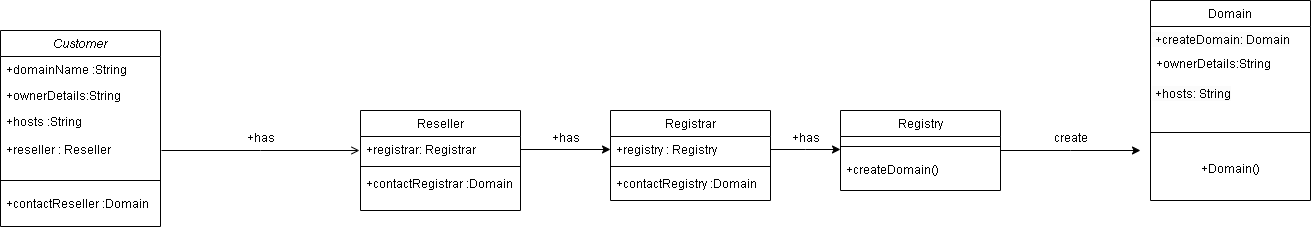

The diagram above was exported from draw.io. Its source (the exported page's mxGraphModel, read from the mxfile embedded in the PNG):
<mxGraphModel dx="961" dy="528" grid="1" gridSize="10" guides="1" tooltips="1" connect="1" arrows="1" fold="1" page="1" pageScale="1" pageWidth="827" pageHeight="1169" math="0" shadow="0">
  <root>
    <mxCell id="WIyWlLk6GJQsqaUBKTNV-0" />
    <mxCell id="WIyWlLk6GJQsqaUBKTNV-1" parent="WIyWlLk6GJQsqaUBKTNV-0" />
    <mxCell id="zkfFHV4jXpPFQw0GAbJ--0" value="Customer" style="swimlane;fontStyle=2;align=center;verticalAlign=top;childLayout=stackLayout;horizontal=1;startSize=26;horizontalStack=0;resizeParent=1;resizeLast=0;collapsible=1;marginBottom=0;rounded=0;shadow=0;strokeWidth=1;" parent="WIyWlLk6GJQsqaUBKTNV-1" vertex="1">
      <mxGeometry x="150" y="120" width="160" height="196" as="geometry">
        <mxRectangle x="230" y="140" width="160" height="26" as="alternateBounds" />
      </mxGeometry>
    </mxCell>
    <mxCell id="zkfFHV4jXpPFQw0GAbJ--1" value="+domainName :String" style="text;align=left;verticalAlign=top;spacingLeft=4;spacingRight=4;overflow=hidden;rotatable=0;points=[[0,0.5],[1,0.5]];portConstraint=eastwest;" parent="zkfFHV4jXpPFQw0GAbJ--0" vertex="1">
      <mxGeometry y="26" width="160" height="26" as="geometry" />
    </mxCell>
    <mxCell id="zkfFHV4jXpPFQw0GAbJ--2" value="+ownerDetails:String" style="text;align=left;verticalAlign=top;spacingLeft=4;spacingRight=4;overflow=hidden;rotatable=0;points=[[0,0.5],[1,0.5]];portConstraint=eastwest;rounded=0;shadow=0;html=0;" parent="zkfFHV4jXpPFQw0GAbJ--0" vertex="1">
      <mxGeometry y="52" width="160" height="26" as="geometry" />
    </mxCell>
    <mxCell id="zkfFHV4jXpPFQw0GAbJ--3" value="+hosts :String&#10;&#10;+reseller : Reseller" style="text;align=left;verticalAlign=top;spacingLeft=4;spacingRight=4;overflow=hidden;rotatable=0;points=[[0,0.5],[1,0.5]];portConstraint=eastwest;rounded=0;shadow=0;html=0;" parent="zkfFHV4jXpPFQw0GAbJ--0" vertex="1">
      <mxGeometry y="78" width="160" height="62" as="geometry" />
    </mxCell>
    <mxCell id="zkfFHV4jXpPFQw0GAbJ--4" value="" style="line;html=1;strokeWidth=1;align=left;verticalAlign=middle;spacingTop=-1;spacingLeft=3;spacingRight=3;rotatable=0;labelPosition=right;points=[];portConstraint=eastwest;" parent="zkfFHV4jXpPFQw0GAbJ--0" vertex="1">
      <mxGeometry y="140" width="160" height="20" as="geometry" />
    </mxCell>
    <mxCell id="zkfFHV4jXpPFQw0GAbJ--5" value="+contactReseller :Domain" style="text;align=left;verticalAlign=top;spacingLeft=4;spacingRight=4;overflow=hidden;rotatable=0;points=[[0,0.5],[1,0.5]];portConstraint=eastwest;" parent="zkfFHV4jXpPFQw0GAbJ--0" vertex="1">
      <mxGeometry y="160" width="160" height="20" as="geometry" />
    </mxCell>
    <mxCell id="zkfFHV4jXpPFQw0GAbJ--26" value="" style="endArrow=open;shadow=0;strokeWidth=1;rounded=0;endFill=1;edgeStyle=elbowEdgeStyle;elbow=vertical;" parent="WIyWlLk6GJQsqaUBKTNV-1" edge="1">
      <mxGeometry x="0.5" y="41" relative="1" as="geometry">
        <mxPoint x="311" y="240" as="sourcePoint" />
        <mxPoint x="509" y="240" as="targetPoint" />
        <mxPoint x="-40" y="32" as="offset" />
      </mxGeometry>
    </mxCell>
    <mxCell id="WCCA3oyQU44UPdAKP7Tx-2" value="+has" style="text;html=1;align=center;verticalAlign=middle;resizable=0;points=[];autosize=1;strokeColor=none;fillColor=none;" vertex="1" parent="WIyWlLk6GJQsqaUBKTNV-1">
      <mxGeometry x="385" y="213" width="50" height="30" as="geometry" />
    </mxCell>
    <mxCell id="WCCA3oyQU44UPdAKP7Tx-3" value="Reseller" style="swimlane;fontStyle=0;align=center;verticalAlign=top;childLayout=stackLayout;horizontal=1;startSize=26;horizontalStack=0;resizeParent=1;resizeLast=0;collapsible=1;marginBottom=0;rounded=0;shadow=0;strokeWidth=1;" vertex="1" parent="WIyWlLk6GJQsqaUBKTNV-1">
      <mxGeometry x="510" y="200" width="160" height="100" as="geometry">
        <mxRectangle x="340" y="380" width="170" height="26" as="alternateBounds" />
      </mxGeometry>
    </mxCell>
    <mxCell id="WCCA3oyQU44UPdAKP7Tx-4" value="+registrar: Registrar" style="text;align=left;verticalAlign=top;spacingLeft=4;spacingRight=4;overflow=hidden;rotatable=0;points=[[0,0.5],[1,0.5]];portConstraint=eastwest;" vertex="1" parent="WCCA3oyQU44UPdAKP7Tx-3">
      <mxGeometry y="26" width="160" height="26" as="geometry" />
    </mxCell>
    <mxCell id="WCCA3oyQU44UPdAKP7Tx-5" value="" style="line;html=1;strokeWidth=1;align=left;verticalAlign=middle;spacingTop=-1;spacingLeft=3;spacingRight=3;rotatable=0;labelPosition=right;points=[];portConstraint=eastwest;" vertex="1" parent="WCCA3oyQU44UPdAKP7Tx-3">
      <mxGeometry y="52" width="160" height="8" as="geometry" />
    </mxCell>
    <mxCell id="WCCA3oyQU44UPdAKP7Tx-8" value="+contactRegistrar :Domain" style="text;align=left;verticalAlign=top;spacingLeft=4;spacingRight=4;overflow=hidden;rotatable=0;points=[[0,0.5],[1,0.5]];portConstraint=eastwest;" vertex="1" parent="WCCA3oyQU44UPdAKP7Tx-3">
      <mxGeometry y="60" width="160" height="20" as="geometry" />
    </mxCell>
    <mxCell id="WCCA3oyQU44UPdAKP7Tx-10" value="Registrar" style="swimlane;fontStyle=0;align=center;verticalAlign=top;childLayout=stackLayout;horizontal=1;startSize=26;horizontalStack=0;resizeParent=1;resizeLast=0;collapsible=1;marginBottom=0;rounded=0;shadow=0;strokeWidth=1;" vertex="1" parent="WIyWlLk6GJQsqaUBKTNV-1">
      <mxGeometry x="760" y="200" width="160" height="90" as="geometry">
        <mxRectangle x="340" y="380" width="170" height="26" as="alternateBounds" />
      </mxGeometry>
    </mxCell>
    <mxCell id="WCCA3oyQU44UPdAKP7Tx-21" style="edgeStyle=orthogonalEdgeStyle;rounded=0;orthogonalLoop=1;jettySize=auto;html=1;" edge="1" parent="WCCA3oyQU44UPdAKP7Tx-10" source="WCCA3oyQU44UPdAKP7Tx-11">
      <mxGeometry relative="1" as="geometry">
        <mxPoint x="230" y="38.999999999999886" as="targetPoint" />
      </mxGeometry>
    </mxCell>
    <mxCell id="WCCA3oyQU44UPdAKP7Tx-11" value="+registry : Registry" style="text;align=left;verticalAlign=top;spacingLeft=4;spacingRight=4;overflow=hidden;rotatable=0;points=[[0,0.5],[1,0.5]];portConstraint=eastwest;" vertex="1" parent="WCCA3oyQU44UPdAKP7Tx-10">
      <mxGeometry y="26" width="160" height="26" as="geometry" />
    </mxCell>
    <mxCell id="WCCA3oyQU44UPdAKP7Tx-12" value="" style="line;html=1;strokeWidth=1;align=left;verticalAlign=middle;spacingTop=-1;spacingLeft=3;spacingRight=3;rotatable=0;labelPosition=right;points=[];portConstraint=eastwest;" vertex="1" parent="WCCA3oyQU44UPdAKP7Tx-10">
      <mxGeometry y="52" width="160" height="8" as="geometry" />
    </mxCell>
    <mxCell id="WCCA3oyQU44UPdAKP7Tx-13" value="+contactRegistry :Domain" style="text;align=left;verticalAlign=top;spacingLeft=4;spacingRight=4;overflow=hidden;rotatable=0;points=[[0,0.5],[1,0.5]];portConstraint=eastwest;" vertex="1" parent="WCCA3oyQU44UPdAKP7Tx-10">
      <mxGeometry y="60" width="160" height="20" as="geometry" />
    </mxCell>
    <mxCell id="WCCA3oyQU44UPdAKP7Tx-14" style="edgeStyle=orthogonalEdgeStyle;rounded=0;orthogonalLoop=1;jettySize=auto;html=1;exitX=1;exitY=0.5;exitDx=0;exitDy=0;" edge="1" parent="WIyWlLk6GJQsqaUBKTNV-1" source="WCCA3oyQU44UPdAKP7Tx-4" target="WCCA3oyQU44UPdAKP7Tx-11">
      <mxGeometry relative="1" as="geometry" />
    </mxCell>
    <mxCell id="WCCA3oyQU44UPdAKP7Tx-15" value="+has" style="text;html=1;align=center;verticalAlign=middle;resizable=0;points=[];autosize=1;strokeColor=none;fillColor=none;" vertex="1" parent="WIyWlLk6GJQsqaUBKTNV-1">
      <mxGeometry x="690" y="213" width="50" height="30" as="geometry" />
    </mxCell>
    <mxCell id="WCCA3oyQU44UPdAKP7Tx-16" value="Registry" style="swimlane;fontStyle=0;align=center;verticalAlign=top;childLayout=stackLayout;horizontal=1;startSize=26;horizontalStack=0;resizeParent=1;resizeLast=0;collapsible=1;marginBottom=0;rounded=0;shadow=0;strokeWidth=1;" vertex="1" parent="WIyWlLk6GJQsqaUBKTNV-1">
      <mxGeometry x="990" y="200" width="160" height="80" as="geometry">
        <mxRectangle x="340" y="380" width="170" height="26" as="alternateBounds" />
      </mxGeometry>
    </mxCell>
    <mxCell id="WCCA3oyQU44UPdAKP7Tx-18" value="" style="line;html=1;strokeWidth=1;align=left;verticalAlign=middle;spacingTop=-1;spacingLeft=3;spacingRight=3;rotatable=0;labelPosition=right;points=[];portConstraint=eastwest;" vertex="1" parent="WCCA3oyQU44UPdAKP7Tx-16">
      <mxGeometry y="26" width="160" height="20" as="geometry" />
    </mxCell>
    <mxCell id="WCCA3oyQU44UPdAKP7Tx-19" value="+createDomain()" style="text;align=left;verticalAlign=top;spacingLeft=4;spacingRight=4;overflow=hidden;rotatable=0;points=[[0,0.5],[1,0.5]];portConstraint=eastwest;" vertex="1" parent="WCCA3oyQU44UPdAKP7Tx-16">
      <mxGeometry y="46" width="160" height="30" as="geometry" />
    </mxCell>
    <mxCell id="WCCA3oyQU44UPdAKP7Tx-22" value="+has" style="text;html=1;align=center;verticalAlign=middle;resizable=0;points=[];autosize=1;strokeColor=none;fillColor=none;" vertex="1" parent="WIyWlLk6GJQsqaUBKTNV-1">
      <mxGeometry x="930" y="213" width="50" height="30" as="geometry" />
    </mxCell>
    <mxCell id="WCCA3oyQU44UPdAKP7Tx-23" value="Domain" style="swimlane;fontStyle=0;align=center;verticalAlign=top;childLayout=stackLayout;horizontal=1;startSize=26;horizontalStack=0;resizeParent=1;resizeLast=0;collapsible=1;marginBottom=0;rounded=0;shadow=0;strokeWidth=1;" vertex="1" parent="WIyWlLk6GJQsqaUBKTNV-1">
      <mxGeometry x="1300" y="90" width="160" height="200" as="geometry">
        <mxRectangle x="340" y="380" width="170" height="26" as="alternateBounds" />
      </mxGeometry>
    </mxCell>
    <mxCell id="WCCA3oyQU44UPdAKP7Tx-29" value="&lt;span style=&quot;color: rgb(0, 0, 0); font-family: Helvetica; font-size: 12px; font-style: normal; font-variant-ligatures: normal; font-variant-caps: normal; font-weight: 400; letter-spacing: normal; orphans: 2; text-align: left; text-indent: 0px; text-transform: none; widows: 2; word-spacing: 0px; -webkit-text-stroke-width: 0px; background-color: rgb(251, 251, 251); text-decoration-thickness: initial; text-decoration-style: initial; text-decoration-color: initial; float: none; display: inline !important;&quot;&gt;&amp;nbsp;+createDomain: Domain&lt;/span&gt;" style="text;whiteSpace=wrap;html=1;" vertex="1" parent="WCCA3oyQU44UPdAKP7Tx-23">
      <mxGeometry y="26" width="160" height="24" as="geometry" />
    </mxCell>
    <mxCell id="WCCA3oyQU44UPdAKP7Tx-25" value="+ownerDetails:String" style="text;align=left;verticalAlign=top;spacingLeft=4;spacingRight=4;overflow=hidden;rotatable=0;points=[[0,0.5],[1,0.5]];portConstraint=eastwest;" vertex="1" parent="WCCA3oyQU44UPdAKP7Tx-23">
      <mxGeometry y="50" width="160" height="30" as="geometry" />
    </mxCell>
    <mxCell id="WCCA3oyQU44UPdAKP7Tx-30" value="&lt;span style=&quot;color: rgb(0, 0, 0); font-family: Helvetica; font-size: 12px; font-style: normal; font-variant-ligatures: normal; font-variant-caps: normal; font-weight: 400; letter-spacing: normal; orphans: 2; text-align: left; text-indent: 0px; text-transform: none; widows: 2; word-spacing: 0px; -webkit-text-stroke-width: 0px; background-color: rgb(251, 251, 251); text-decoration-thickness: initial; text-decoration-style: initial; text-decoration-color: initial; float: none; display: inline !important;&quot;&gt;&amp;nbsp;+hosts: String&lt;/span&gt;" style="text;whiteSpace=wrap;html=1;" vertex="1" parent="WCCA3oyQU44UPdAKP7Tx-23">
      <mxGeometry y="80" width="160" height="30" as="geometry" />
    </mxCell>
    <mxCell id="WCCA3oyQU44UPdAKP7Tx-24" value="" style="line;html=1;strokeWidth=1;align=left;verticalAlign=middle;spacingTop=-1;spacingLeft=3;spacingRight=3;rotatable=0;labelPosition=right;points=[];portConstraint=eastwest;" vertex="1" parent="WCCA3oyQU44UPdAKP7Tx-23">
      <mxGeometry y="110" width="160" height="44" as="geometry" />
    </mxCell>
    <mxCell id="WCCA3oyQU44UPdAKP7Tx-26" value="+Domain()" style="text;html=1;align=center;verticalAlign=middle;resizable=0;points=[];autosize=1;strokeColor=none;fillColor=none;" vertex="1" parent="WCCA3oyQU44UPdAKP7Tx-23">
      <mxGeometry y="154" width="160" height="30" as="geometry" />
    </mxCell>
    <mxCell id="WCCA3oyQU44UPdAKP7Tx-31" style="edgeStyle=orthogonalEdgeStyle;rounded=0;orthogonalLoop=1;jettySize=auto;html=1;" edge="1" parent="WIyWlLk6GJQsqaUBKTNV-1" source="WCCA3oyQU44UPdAKP7Tx-16">
      <mxGeometry relative="1" as="geometry">
        <mxPoint x="1290" y="240" as="targetPoint" />
      </mxGeometry>
    </mxCell>
    <mxCell id="WCCA3oyQU44UPdAKP7Tx-32" value="create" style="text;html=1;align=center;verticalAlign=middle;resizable=0;points=[];autosize=1;strokeColor=none;fillColor=none;" vertex="1" parent="WIyWlLk6GJQsqaUBKTNV-1">
      <mxGeometry x="1190" y="213" width="60" height="30" as="geometry" />
    </mxCell>
  </root>
</mxGraphModel>